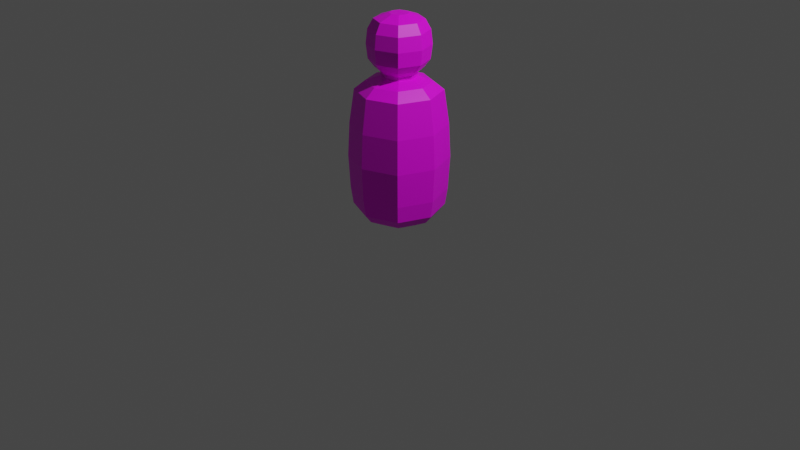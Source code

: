 # Source: player_simple.blend  (saved by Blender 2.82.7; exported with 4.5.12 LTS)
import bpy
from mathutils import Matrix  # noqa: F401  (used for matrix-valued properties, if any)

bpy.ops.wm.read_factory_settings(use_empty=True)
scene = bpy.context.scene
scene.name = 'Scene'

# ---- collections
col_collection = bpy.data.collections.new('Collection'); scene.collection.children.link(col_collection)

# ---- images (referenced by path relative to the original .blend; pixels are not part of the script)
import os
ASSET_DIR = os.environ.get("B2B_ASSET_DIR", "")  # directory of the original .blend (textures are referenced by path, not embedded)
HERE = os.path.dirname(os.path.abspath(__file__))  # packed textures are extracted next to this script under _unpacked/

def load_image(name, relpath, width, height, colorspace="sRGB"):
    """Load a texture the original file referenced (path relative to the .blend, or extracted next to this script)."""
    p = next((c for c in (os.path.join(HERE, relpath), os.path.join(ASSET_DIR, relpath)) if relpath and os.path.exists(c)), "")
    if p:
        img = bpy.data.images.load(p, check_existing=True)
        img.name = name
    else:  # same state as the original file: an image datablock whose file is absent (Cycles renders it pink)
        img = bpy.data.images.new(name, width, height)
        img.source = "FILE"
        img.filepath = "//" + (relpath or name)
    img.colorspace_settings.name = colorspace
    return img
img_material_001_base_color = load_image('Material.001 Base Color', 'simple_player.png', 1024, 1024, 'sRGB')

# ---- materials (node trees are filled in below, after node groups)
mat_material_001 = bpy.data.materials.new('Material.001')
mat_material_001.use_transparent_shadow = False

# ---- material node trees
mat_material_001.use_nodes = True; mat_material_001.node_tree.nodes.clear()
_N = mat_material_001.node_tree.nodes; _L = mat_material_001.node_tree.links
n0 = _N.new('ShaderNodeOutputMaterial'); n0.name = 'Material Output'; n0.location = (300, 300)
n1 = _N.new('ShaderNodeBsdfPrincipled'); n1.name = 'Principled BSDF'; n1.location = (10, 300)
n1.distribution = 'GGX'
n1.subsurface_method = 'BURLEY'
n1.inputs[3].default_value = 1.45
n1.inputs[27].default_value = (0.0, 0.0, 0.0, 1.0)
n1.inputs[28].default_value = 1.0
n2 = _N.new('ShaderNodeTexImage'); n2.name = 'Image Texture'; n2.location = (-280, 280)
n2.image = img_material_001_base_color
_L.new(n1.outputs[0], n0.inputs[0])
_L.new(n2.outputs[0], n1.inputs[0])
n0.is_active_output = True

# ---- world
world_world = bpy.data.worlds.new('World'); scene.world = world_world
world_world.use_nodes = True; world_world.node_tree.nodes.clear()
_N = world_world.node_tree.nodes; _L = world_world.node_tree.links
n0 = _N.new('ShaderNodeOutputWorld'); n0.name = 'World Output'; n0.location = (300, 300)
n1 = _N.new('ShaderNodeBackground'); n1.name = 'Background'; n1.location = (10, 300)
n1.inputs[0].default_value = (0.05088, 0.05088, 0.05088, 1.0)
_L.new(n1.outputs[0], n0.inputs[0])
n0.is_active_output = True
world_world.color = (0.05088, 0.05088, 0.05088)
world_world.use_sun_shadow = False
world_world.sun_shadow_jitter_overblur = 0.0

# ---- cameras
cam_camera = bpy.data.cameras.new('Camera')
cam_camera.clip_end = 100.0
cam_camera.ortho_scale = 7.314

# ---- lights
light_light = bpy.data.lights.new('Light', 'POINT')
light_light.transmission_factor = 0.0
light_light.energy = 1000.0
light_light.shadow_soft_size = 0.1
light_light.shadow_maximum_resolution = 0.006
light_light.use_absolute_resolution = True

# ---- meshes
me_cube = bpy.data.meshes.new('Cube')
me_cube.from_pydata([(0.7201, 0.7201, 0.3804), (0.3742, 0.3742, -1.0), (0.7201, -0.7201, 0.3804), (0.3742, -0.3742, -1.0), (-0.7201, 0.7201, 0.3804), (-0.3742, 0.3742, -1.0), (-0.7201, -0.7201, 0.3804), (-0.3742, -0.3742, -1.0), (0.0, 0.5196, -1.0), (0.0, -1.0, 0.3804), (0.0, -0.5196, -1.0), (0.0, 1.0, 0.3804), (-0.5196, 0.0, -1.0), (1.0, 0.0, 0.3804), (-1.0, 0.0, 0.3804), (0.5196, 0.0, -1.0), (0.0, 0.0, -1.0), (0.2947, 0.2947, 0.5173), (0.8342, 0.8342, -0.3098), (-0.8342, -0.8342, -0.3098), (0.8342, -0.8342, -0.3098), (-0.8342, 0.8342, -0.3098), (3.496e-10, 1.158, -0.3098), (3.496e-10, -1.158, -0.3098), (1.158, 3.463e-10, -0.3098), (-1.158, 3.463e-10, -0.3098), (0.8034, 0.8034, -0.6549), (0.8034, -0.8034, -0.6549), (-0.8034, 0.8034, -0.6549), (3.367e-10, 1.116, -0.6549), (3.367e-10, -1.116, -0.6549), (1.116, 3.367e-10, -0.6549), (-1.116, 3.367e-10, -0.6549), (-0.8034, -0.8034, -0.6549), (-0.8034, -0.8034, 0.0353), (0.8034, 0.8034, 0.0353), (0.8034, -0.8034, 0.0353), (-0.8034, 0.8034, 0.0353), (3.367e-10, 1.116, 0.0353), (3.367e-10, -1.116, 0.0353), (1.116, 3.367e-10, 0.0353), (-1.116, 3.367e-10, 0.0353), (0.7617, 0.7617, -0.8275), (0.7617, -0.7617, -0.8275), (-0.7617, 0.7617, -0.8275), (1.683e-10, 1.058, -0.8275), (1.683e-10, -1.058, -0.8275), (1.058, 1.683e-10, -0.8275), (-1.058, 1.683e-10, -0.8275), (-0.7617, -0.7617, -0.8275), (0.6449, 0.6449, -0.9138), (0.6449, -0.6449, -0.9138), (-0.6449, 0.6449, -0.9138), (7.322e-11, 0.8955, -0.9138), (7.322e-11, -0.8955, -0.9138), (0.8955, 7.322e-11, -0.9138), (-0.8955, 7.322e-11, -0.9138), (-0.6449, -0.6449, -0.9138), (0.5403, 0.5403, 0.4665), (0.5403, -0.5403, 0.4665), (-0.5403, 0.5403, 0.4665), (-0.5403, -0.5403, 0.4665), (0.0, -0.7503, 0.4665), (0.0, 0.7503, 0.4665), (0.7503, 0.0, 0.4665), (-0.7503, 0.0, 0.4665), (0.2947, 0.2947, 0.5528), (0.2947, -0.2947, 0.5173), (-0.2947, 0.2947, 0.5173), (-0.2947, -0.2947, 0.5173), (0.0, -0.4092, 0.5173), (0.0, 0.4092, 0.5173), (0.4092, 0.0, 0.5173), (-0.4092, 0.0, 0.5173), (0.3974, 0.3974, 0.6062), (0.2947, -0.2947, 0.5528), (-0.2947, 0.2947, 0.5528), (-0.2947, -0.2947, 0.5528), (0.0, -0.4092, 0.5528), (0.0, 0.4092, 0.5528), (0.4092, 0.0, 0.5528), (-0.4092, 0.0, 0.5528), (0.4944, 0.4944, 0.6823), (0.3974, -0.3974, 0.6062), (-0.3974, 0.3974, 0.6062), (-0.3974, -0.3974, 0.6062), (0.0, -0.5519, 0.6062), (0.0, 0.5519, 0.6062), (0.5519, 0.0, 0.6062), (-0.5519, 0.0, 0.6062), (0.5237, 0.5237, 0.8295), (0.4944, -0.4944, 0.6823), (-0.4944, 0.4944, 0.6823), (-0.4944, -0.4944, 0.6823), (0.0, -0.6865, 0.6823), (0.0, 0.6865, 0.6823), (0.6865, 0.0, 0.6823), (-0.6865, 0.0, 0.6823), (0.4962, 0.4962, 0.9731), (0.5237, -0.5237, 0.8295), (-0.5237, 0.5237, 0.8295), (-0.5237, -0.5237, 0.8295), (0.0, -0.7272, 0.8295), (0.0, 0.7272, 0.8295), (0.7272, 0.0, 0.8295), (-0.7272, 0.0, 0.8295), (0.4053, 0.4053, 1.073), (0.4962, -0.4962, 0.9731), (-0.4962, 0.4962, 0.9731), (-0.4962, -0.4962, 0.9731), (0.0, -0.6891, 0.9731), (0.0, 0.6891, 0.9731), (0.6891, 0.0, 0.9731), (-0.6891, 0.0, 0.9731), (0.1584, 0.1584, 1.128), (0.4053, -0.4053, 1.073), (-0.4053, 0.4053, 1.073), (-0.4053, -0.4053, 1.073), (0.0, -0.5628, 1.073), (0.0, 0.5628, 1.073), (0.5628, 0.0, 1.073), (-0.5628, 0.0, 1.073), (0.1584, -0.1584, 1.128), (-0.1584, 0.1584, 1.128), (-0.1584, -0.1584, 1.128), (0.0, -0.2199, 1.128), (0.0, 0.2199, 1.128), (0.2199, 0.0, 1.128), (-0.2199, 0.0, 1.128), (0.0, 0.0, 1.128)], [], [(14, 6, 61, 65), (39, 9, 6, 34), (41, 14, 4, 37), (16, 15, 3, 10), (40, 13, 2, 36), (38, 11, 0, 35), (37, 4, 11, 38), (12, 16, 10, 7), (36, 2, 9, 39), (9, 2, 59, 62), (11, 4, 60, 63), (5, 8, 16, 12), (35, 0, 13, 40), (8, 1, 15, 16), (34, 6, 14, 41), (6, 9, 62, 61), (33, 19, 25, 32), (26, 18, 24, 31), (27, 20, 23, 30), (28, 21, 22, 29), (29, 22, 18, 26), (31, 24, 20, 27), (32, 25, 21, 28), (30, 23, 19, 33), (46, 30, 33, 49), (48, 32, 28, 44), (47, 31, 27, 43), (45, 29, 26, 42), (44, 28, 29, 45), (43, 27, 30, 46), (42, 26, 31, 47), (49, 33, 32, 48), (19, 34, 41, 25), (18, 35, 40, 24), (20, 36, 39, 23), (21, 37, 38, 22), (22, 38, 35, 18), (24, 40, 36, 20), (25, 41, 37, 21), (23, 39, 34, 19), (57, 49, 48, 56), (50, 42, 47, 55), (51, 43, 46, 54), (52, 44, 45, 53), (53, 45, 42, 50), (55, 47, 43, 51), (56, 48, 44, 52), (54, 46, 49, 57), (10, 54, 57, 7), (12, 56, 52, 5), (15, 55, 51, 3), (8, 53, 50, 1), (5, 52, 53, 8), (3, 51, 54, 10), (1, 50, 55, 15), (7, 57, 56, 12), (64, 58, 17, 72), (61, 62, 70, 69), (60, 65, 73, 68), (62, 59, 67, 70), (4, 14, 65, 60), (2, 13, 64, 59), (13, 0, 58, 64), (0, 11, 63, 58), (69, 70, 78, 77), (68, 73, 81, 76), (70, 67, 75, 78), (73, 69, 77, 81), (63, 60, 68, 71), (58, 63, 71, 17), (59, 64, 72, 67), (65, 61, 69, 73), (81, 77, 85, 89), (75, 80, 88, 83), (66, 79, 87, 74), (79, 76, 84, 87), (72, 17, 66, 80), (71, 68, 76, 79), (17, 71, 79, 66), (67, 72, 80, 75), (74, 87, 95, 82), (87, 84, 92, 95), (88, 74, 82, 96), (85, 86, 94, 93), (78, 75, 83, 86), (76, 81, 89, 84), (77, 78, 86, 85), (80, 66, 74, 88), (96, 82, 90, 104), (93, 94, 102, 101), (92, 97, 105, 100), (94, 91, 99, 102), (83, 88, 96, 91), (89, 85, 93, 97), (86, 83, 91, 94), (84, 89, 97, 92), (100, 105, 113, 108), (102, 99, 107, 110), (105, 101, 109, 113), (99, 104, 112, 107), (95, 92, 100, 103), (82, 95, 103, 90), (91, 96, 104, 99), (97, 93, 101, 105), (107, 112, 120, 115), (98, 111, 119, 106), (111, 108, 116, 119), (112, 98, 106, 120), (101, 102, 110, 109), (104, 90, 98, 112), (103, 100, 108, 111), (90, 103, 111, 98), (119, 116, 123, 126), (120, 106, 114, 127), (117, 118, 125, 124), (116, 121, 128, 123), (113, 109, 117, 121), (110, 107, 115, 118), (108, 113, 121, 116), (109, 110, 118, 117), (129, 128, 124, 125), (127, 129, 125, 122), (114, 126, 129, 127), (126, 123, 128, 129), (106, 119, 126, 114), (115, 120, 127, 122), (121, 117, 124, 128), (118, 115, 122, 125)])
_uv = me_cube.uv_layers.new(name='UVMap')
_uv.uv.foreach_set('vector', [0.2702, 0.7812, 0.1187, 0.7812, 0.1388, 0.7368, 0.2525, 0.7368, 0.7579, 0.4653, 0.6902, 0.4733, 0.6903, 0.3647, 0.758, 0.3441, 0.7579, 0.1422, 0.6902, 0.1502, 0.6903, 0.04156, 0.758, 0.02098, 0.2107, 0.2049, 0.2476, 0.1125, 0.3056, 0.1642, 0.3056, 0.2408, 0.4997, 0.1422, 0.432, 0.1502, 0.4321, 0.04156, 0.4998, 0.02098, 0.4997, 0.4653, 0.432, 0.4733, 0.4321, 0.3647, 0.4998, 0.3441, 0.4998, 0.6296, 0.4321, 0.6206, 0.432, 0.4733, 0.4997, 0.4653, 0.1738, 0.2972, 0.2107, 0.2049, 0.3056, 0.2408, 0.2525, 0.2972, 0.758, 0.6296, 0.6903, 0.6206, 0.6902, 0.4733, 0.7579, 0.4653, 0.01645, 0.6725, 0.01645, 0.5252, 0.06208, 0.5448, 0.06208, 0.6553, 0.3819, 0.5344, 0.3819, 0.6817, 0.3363, 0.6621, 0.3363, 0.5516, 0.1157, 0.2455, 0.1157, 0.169, 0.2107, 0.2049, 0.1738, 0.2972, 0.4998, 0.3065, 0.4321, 0.2975, 0.432, 0.1502, 0.4997, 0.1422, 0.1157, 0.169, 0.1689, 0.1125, 0.2476, 0.1125, 0.2107, 0.2049, 0.758, 0.3065, 0.6903, 0.2975, 0.6902, 0.1502, 0.7579, 0.1422, 0.1187, 0.7812, 0.01645, 0.6725, 0.06208, 0.6553, 0.1388, 0.7368, 0.8933, 0.3064, 0.8256, 0.3098, 0.8255, 0.1392, 0.8932, 0.1421, 0.6351, 0.3064, 0.5674, 0.3098, 0.5673, 0.1392, 0.635, 0.1421, 0.8933, 0.6296, 0.8256, 0.633, 0.8255, 0.4623, 0.8932, 0.4653, 0.6351, 0.6296, 0.5674, 0.633, 0.5673, 0.4623, 0.635, 0.4653, 0.635, 0.4653, 0.5673, 0.4623, 0.5674, 0.3365, 0.6351, 0.3441, 0.635, 0.1421, 0.5673, 0.1392, 0.5674, 0.01334, 0.6351, 0.02091, 0.8932, 0.1421, 0.8255, 0.1392, 0.8256, 0.01334, 0.8933, 0.02091, 0.8932, 0.4653, 0.8255, 0.4623, 0.8256, 0.3365, 0.8933, 0.3441, 0.927, 0.4692, 0.8932, 0.4653, 0.8933, 0.3441, 0.9271, 0.3543, 0.927, 0.1461, 0.8932, 0.1421, 0.8933, 0.02091, 0.9271, 0.03117, 0.6688, 0.1461, 0.635, 0.1421, 0.6351, 0.02091, 0.6689, 0.03117, 0.6688, 0.4692, 0.635, 0.4653, 0.6351, 0.3441, 0.6689, 0.3543, 0.6689, 0.625, 0.6351, 0.6296, 0.635, 0.4653, 0.6688, 0.4692, 0.9271, 0.625, 0.8933, 0.6296, 0.8932, 0.4653, 0.927, 0.4692, 0.6689, 0.3019, 0.6351, 0.3064, 0.635, 0.1421, 0.6688, 0.1461, 0.9271, 0.3019, 0.8933, 0.3064, 0.8932, 0.1421, 0.927, 0.1461, 0.8256, 0.3098, 0.758, 0.3065, 0.7579, 0.1422, 0.8255, 0.1392, 0.5674, 0.3098, 0.4998, 0.3065, 0.4997, 0.1422, 0.5673, 0.1392, 0.8256, 0.633, 0.758, 0.6296, 0.7579, 0.4653, 0.8255, 0.4623, 0.5674, 0.633, 0.4998, 0.6296, 0.4997, 0.4653, 0.5673, 0.4623, 0.5673, 0.4623, 0.4997, 0.4653, 0.4998, 0.3441, 0.5674, 0.3365, 0.5673, 0.1392, 0.4997, 0.1422, 0.4998, 0.02098, 0.5674, 0.01334, 0.8255, 0.1392, 0.7579, 0.1422, 0.758, 0.02098, 0.8256, 0.01334, 0.8255, 0.4623, 0.7579, 0.4653, 0.758, 0.3441, 0.8256, 0.3365, 0.2827, 0.364, 0.2958, 0.3928, 0.1356, 0.3928, 0.1471, 0.364, 0.1386, 0.04575, 0.1256, 0.01692, 0.2858, 0.01692, 0.2743, 0.04575, 0.3743, 0.1348, 0.404, 0.1221, 0.404, 0.2779, 0.3743, 0.2667, 0.04705, 0.2749, 0.0174, 0.2876, 0.0174, 0.1318, 0.04705, 0.143, 0.04705, 0.143, 0.0174, 0.1318, 0.1256, 0.01692, 0.1386, 0.04575, 0.2743, 0.04575, 0.2858, 0.01692, 0.404, 0.1221, 0.3743, 0.1348, 0.1471, 0.364, 0.1356, 0.3928, 0.0174, 0.2876, 0.04705, 0.2749, 0.3743, 0.2667, 0.404, 0.2779, 0.2958, 0.3928, 0.2827, 0.364, 0.3056, 0.2408, 0.3743, 0.2667, 0.2827, 0.364, 0.2525, 0.2972, 0.1738, 0.2972, 0.1471, 0.364, 0.04705, 0.2749, 0.1157, 0.2455, 0.2476, 0.1125, 0.2743, 0.04575, 0.3743, 0.1348, 0.3056, 0.1642, 0.1157, 0.169, 0.04705, 0.143, 0.1386, 0.04575, 0.1689, 0.1125, 0.1157, 0.2455, 0.04705, 0.2749, 0.04705, 0.143, 0.1157, 0.169, 0.3056, 0.1642, 0.3743, 0.1348, 0.3743, 0.2667, 0.3056, 0.2408, 0.1689, 0.1125, 0.1386, 0.04575, 0.2743, 0.04575, 0.2476, 0.1125, 0.2525, 0.2972, 0.2827, 0.364, 0.1471, 0.364, 0.1738, 0.2972, 0.1459, 0.4701, 0.2595, 0.4701, 0.2321, 0.5307, 0.1701, 0.5307, 0.1388, 0.7368, 0.06208, 0.6553, 0.1244, 0.6317, 0.1663, 0.6762, 0.3363, 0.6621, 0.2525, 0.7368, 0.2282, 0.6762, 0.274, 0.6355, 0.06208, 0.6553, 0.06208, 0.5448, 0.1244, 0.5714, 0.1244, 0.6317, 0.3819, 0.6817, 0.2702, 0.7812, 0.2525, 0.7368, 0.3363, 0.6621, 0.01645, 0.5252, 0.1282, 0.4258, 0.1459, 0.4701, 0.06208, 0.5448, 0.1282, 0.4258, 0.2796, 0.4258, 0.2595, 0.4701, 0.1459, 0.4701, 0.2796, 0.4258, 0.3819, 0.5344, 0.3363, 0.5516, 0.2595, 0.4701, 0.4057, 0.4145, 0.4056, 0.4589, 0.3987, 0.4589, 0.3987, 0.4145, 0.4057, 0.5286, 0.4056, 0.5731, 0.3987, 0.5731, 0.3987, 0.5286, 0.4056, 0.4589, 0.4057, 0.5192, 0.3987, 0.5192, 0.3987, 0.4589, 0.4056, 0.5731, 0.4057, 0.6333, 0.3987, 0.6333, 0.3987, 0.5731, 0.3363, 0.5516, 0.3363, 0.6621, 0.274, 0.6355, 0.274, 0.5752, 0.2595, 0.4701, 0.3363, 0.5516, 0.274, 0.5752, 0.2321, 0.5307, 0.06208, 0.5448, 0.1459, 0.4701, 0.1701, 0.5307, 0.1244, 0.5714, 0.2525, 0.7368, 0.1388, 0.7368, 0.1663, 0.6762, 0.2282, 0.6762, 0.9074, 0.8075, 0.9074, 0.7473, 0.9335, 0.7361, 0.9335, 0.8174, 0.7997, 0.7066, 0.7578, 0.751, 0.7318, 0.7411, 0.7882, 0.6812, 0.7578, 0.8113, 0.8036, 0.852, 0.7934, 0.8773, 0.7318, 0.8224, 0.8036, 0.852, 0.8655, 0.852, 0.877, 0.8773, 0.7934, 0.8773, 0.4133, 0.4589, 0.4133, 0.5192, 0.4063, 0.5192, 0.4063, 0.4589, 0.421, 0.4589, 0.4211, 0.5192, 0.4141, 0.5192, 0.4141, 0.4589, 0.4211, 0.4145, 0.421, 0.4589, 0.4141, 0.4589, 0.4141, 0.4145, 0.4133, 0.4145, 0.4133, 0.4589, 0.4063, 0.4589, 0.4063, 0.4145, 0.7318, 0.8224, 0.7934, 0.8773, 0.7839, 0.9013, 0.7072, 0.833, 0.7934, 0.8773, 0.877, 0.8773, 0.8878, 0.9013, 0.7839, 0.9013, 0.7318, 0.7411, 0.7318, 0.8224, 0.7072, 0.833, 0.7072, 0.7319, 0.9335, 0.7361, 0.8718, 0.6812, 0.8814, 0.6573, 0.9581, 0.7256, 0.8617, 0.7066, 0.7997, 0.7066, 0.7882, 0.6812, 0.8718, 0.6812, 0.8655, 0.852, 0.9074, 0.8075, 0.9335, 0.8174, 0.877, 0.8773, 0.9074, 0.7473, 0.8617, 0.7066, 0.8718, 0.6812, 0.9335, 0.7361, 0.7578, 0.751, 0.7578, 0.8113, 0.7318, 0.8224, 0.7318, 0.7411, 0.05959, 0.8873, 0.05965, 0.9884, 0.03077, 0.9916, 0.03071, 0.8845, 0.9974, 0.01559, 0.9974, 0.09017, 0.9685, 0.08737, 0.9686, 0.008375, 0.9974, 0.4213, 0.9974, 0.4959, 0.9685, 0.4931, 0.9686, 0.4141, 0.9974, 0.09017, 0.9974, 0.1913, 0.9686, 0.1945, 0.9685, 0.08737, 0.7882, 0.6812, 0.7318, 0.7411, 0.7072, 0.7319, 0.7774, 0.6573, 0.9335, 0.8174, 0.9335, 0.7361, 0.9581, 0.7256, 0.9581, 0.8267, 0.8718, 0.6812, 0.7882, 0.6812, 0.7774, 0.6573, 0.8814, 0.6573, 0.877, 0.8773, 0.9335, 0.8174, 0.9581, 0.8267, 0.8878, 0.9013, 0.9686, 0.4141, 0.9685, 0.4931, 0.9404, 0.4957, 0.9404, 0.4209, 0.9685, 0.08737, 0.9686, 0.1945, 0.9404, 0.1915, 0.9404, 0.09002, 0.9685, 0.4931, 0.9686, 0.6002, 0.9404, 0.5972, 0.9404, 0.4957, 0.03077, 0.8055, 0.03071, 0.8845, 0.002569, 0.8872, 0.002623, 0.8123, 0.9974, 0.293, 0.9974, 0.3941, 0.9686, 0.3973, 0.9685, 0.2902, 0.9974, 0.2184, 0.9974, 0.293, 0.9685, 0.2902, 0.9686, 0.2112, 0.05965, 0.8127, 0.05959, 0.8873, 0.03071, 0.8845, 0.03077, 0.8055, 0.9974, 0.4959, 0.9974, 0.597, 0.9686, 0.6002, 0.9685, 0.4931, 0.5032, 0.6573, 0.6076, 0.6573, 0.5986, 0.6798, 0.5134, 0.6798, 0.6845, 0.7259, 0.6845, 0.8273, 0.6615, 0.8186, 0.6615, 0.7357, 0.6845, 0.8273, 0.6141, 0.9022, 0.6039, 0.8798, 0.6615, 0.8186, 0.6076, 0.6573, 0.6845, 0.7259, 0.6615, 0.7357, 0.5986, 0.6798, 0.9686, 0.008375, 0.9685, 0.08737, 0.9404, 0.09002, 0.9404, 0.01516, 0.03071, 0.8845, 0.03077, 0.9916, 0.002623, 0.9887, 0.002569, 0.8872, 0.9685, 0.2902, 0.9686, 0.3973, 0.9404, 0.3944, 0.9404, 0.2929, 0.9686, 0.2112, 0.9685, 0.2902, 0.9404, 0.2929, 0.9404, 0.218, 0.6615, 0.8186, 0.6039, 0.8798, 0.5763, 0.8188, 0.5988, 0.7949, 0.5986, 0.6798, 0.6615, 0.7357, 0.5988, 0.7626, 0.5742, 0.7407, 0.4558, 0.8238, 0.4558, 0.7409, 0.5184, 0.7646, 0.5184, 0.797, 0.6039, 0.8798, 0.5187, 0.8798, 0.543, 0.8188, 0.5763, 0.8188, 0.5097, 0.9022, 0.4327, 0.8337, 0.4558, 0.8238, 0.5187, 0.8798, 0.4327, 0.7322, 0.5032, 0.6573, 0.5134, 0.6798, 0.4558, 0.7409, 0.6141, 0.9022, 0.5097, 0.9022, 0.5187, 0.8798, 0.6039, 0.8798, 0.4327, 0.8337, 0.4327, 0.7322, 0.4558, 0.7409, 0.4558, 0.8238, 0.5586, 0.7798, 0.543, 0.8188, 0.5184, 0.797, 0.5184, 0.7646, 0.5742, 0.7407, 0.5586, 0.7798, 0.5184, 0.7646, 0.5409, 0.7407, 0.5988, 0.7626, 0.5988, 0.7949, 0.5586, 0.7798, 0.5742, 0.7407, 0.5988, 0.7949, 0.5763, 0.8188, 0.543, 0.8188, 0.5586, 0.7798, 0.6615, 0.7357, 0.6615, 0.8186, 0.5988, 0.7949, 0.5988, 0.7626, 0.5134, 0.6798, 0.5986, 0.6798, 0.5742, 0.7407, 0.5409, 0.7407, 0.5187, 0.8798, 0.4558, 0.8238, 0.5184, 0.797, 0.543, 0.8188, 0.4558, 0.7409, 0.5134, 0.6798, 0.5409, 0.7407, 0.5184, 0.7646])
me_cube.materials.append(mat_material_001)
me_cube.use_remesh_preserve_volume = False
me_cube.use_remesh_preserve_attributes = False
me_cube.use_mirror_vertex_groups = False
me_cube.update()

# ---- objects
ob_cube = bpy.data.objects.new('Cube', me_cube)
ob_light = bpy.data.objects.new('Light', light_light)
ob_camera = bpy.data.objects.new('Camera', cam_camera)

# ---- transforms, parenting, visibility, modifiers, constraints
ob_cube.location = (0.0, 0.0, 1.004)
ob_cube.scale = (0.4264, 0.4264, 1.0)
ob_cube.lock_rotations_4d = False
ob_cube.empty_display_type = 'ARROWS'
ob_cube.lineart.crease_threshold = 0.0
ob_light.location = (4.076, 1.005, 5.904)
ob_light.rotation_euler = (0.6503, 0.05522, 1.866)
ob_light.lock_rotations_4d = False
ob_light.empty_display_type = 'ARROWS'
ob_light.color = (0.0, 0.0, 0.0, 0.0)
ob_light.lineart.crease_threshold = 0.0
ob_camera.location = (7.359, -6.926, 4.958)
ob_camera.rotation_euler = (1.109, 0.0, 0.8149)
ob_camera.lock_rotations_4d = False
ob_camera.empty_display_type = 'ARROWS'
ob_camera.color = (0.0, 0.0, 0.0, 0.0)
ob_camera.display_type = 'WIRE'
ob_camera.lineart.crease_threshold = 0.0

# ---- collection membership
col_collection.objects.link(ob_cube)
col_collection.objects.link(ob_light)
col_collection.objects.link(ob_camera)

# ---- scene / render settings (as saved in the file)
scene.camera = ob_camera
scene.frame_start = 1; scene.frame_end = 250; scene.frame_set(1)
scene.render.engine = 'BLENDER_EEVEE_NEXT'
scene.cycles.use_denoising = False
scene.cycles.samples = 128
scene.cycles.sampling_pattern = 'TABULATED_SOBOL'
scene.cycles.use_adaptive_sampling = False
scene.cycles.use_light_tree = False
scene.view_settings.view_transform = 'Filmic'
bpy.context.view_layer.update()
